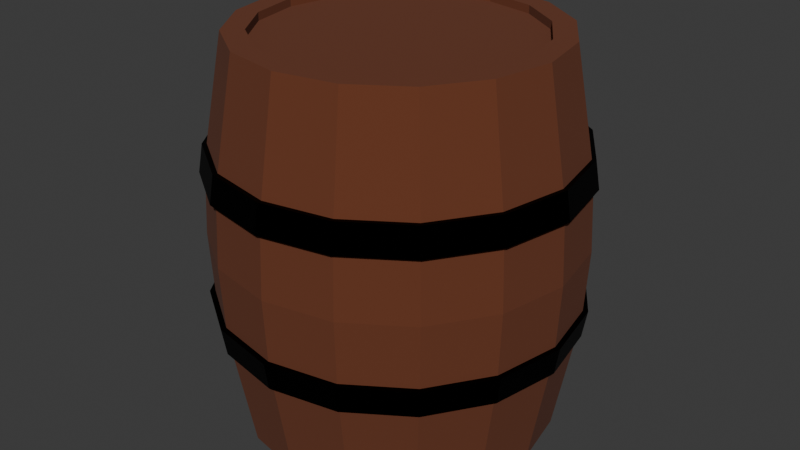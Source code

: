 # Source: BarrelModel.blend  (saved by Blender 4.2.66; exported with 4.5.12 LTS)
import bpy
from mathutils import Matrix  # noqa: F401  (used for matrix-valued properties, if any)

bpy.ops.wm.read_factory_settings(use_empty=True)
scene = bpy.context.scene
scene.name = 'Scene'

# ---- collections
col_collection = bpy.data.collections.new('Collection'); scene.collection.children.link(col_collection)

# ---- materials (node trees are filled in below, after node groups)
mat_wood = bpy.data.materials.new('Wood')
mat_metal = bpy.data.materials.new('Metal')

# ---- material node trees
mat_wood.use_nodes = True; mat_wood.node_tree.nodes.clear()
_N = mat_wood.node_tree.nodes; _L = mat_wood.node_tree.links
n0 = _N.new('ShaderNodeBsdfPrincipled'); n0.name = 'Principled BSDF'; n0.location = (10, 300)
n0.inputs[0].default_value = (0.1365, 0.0359, 0.01258, 1.0)
n0.inputs[2].default_value = 1.0
n1 = _N.new('ShaderNodeOutputMaterial'); n1.name = 'Material Output'; n1.location = (300, 300)
_L.new(n0.outputs[0], n1.inputs[0])
n1.is_active_output = True
mat_metal.use_nodes = True; mat_metal.node_tree.nodes.clear()
_N = mat_metal.node_tree.nodes; _L = mat_metal.node_tree.links
n0 = _N.new('ShaderNodeBsdfPrincipled'); n0.name = 'Principled BSDF'; n0.location = (10, 300)
n0.inputs[0].default_value = (0.0, 0.0, 0.0, 1.0)
n0.inputs[1].default_value = 1.0
n1 = _N.new('ShaderNodeOutputMaterial'); n1.name = 'Material Output'; n1.location = (300, 300)
_L.new(n0.outputs[0], n1.inputs[0])
n1.is_active_output = True

# ---- world
world_world = bpy.data.worlds.new('World'); scene.world = world_world
world_world.use_nodes = True; world_world.node_tree.nodes.clear()
_N = world_world.node_tree.nodes; _L = world_world.node_tree.links
n0 = _N.new('ShaderNodeOutputWorld'); n0.name = 'World Output'; n0.location = (300, 300)
n1 = _N.new('ShaderNodeBackground'); n1.name = 'Background'; n1.location = (10, 300)
n1.inputs[0].default_value = (0.05088, 0.05088, 0.05088, 1.0)
_L.new(n1.outputs[0], n0.inputs[0])
n0.is_active_output = True
world_world.color = (0.05088, 0.05088, 0.05088)
world_world.sun_shadow_jitter_overblur = 0.0

# ---- meshes
me_cylinder = bpy.data.meshes.new('Cylinder')
me_cylinder.from_pydata([(0.0, 0.8, 1.0), (0.3061, 0.7391, 1.0), (0.5657, 0.5657, 1.0), (0.7391, 0.3061, 1.0), (0.8, 0.0, 1.0), (0.7391, -0.3061, 1.0), (0.5657, -0.5657, 1.0), (0.3061, -0.7391, 1.0), (0.0, -0.8, 1.0), (-0.3061, -0.7391, 1.0), (-0.5657, -0.5657, 1.0), (-0.7391, -0.3061, 1.0), (-0.8, 0.0, 1.0), (-0.7391, 0.3061, 1.0), (-0.5657, 0.5657, 1.0), (-0.3061, 0.7391, 1.0), (0.0, 0.911, 0.3796), (0.3486, 0.8417, 0.3796), (0.6442, 0.6442, 0.3796), (0.8417, 0.3486, 0.3796), (0.911, 5.17e-10, 0.3796), (0.8417, -0.3486, 0.3796), (0.6442, -0.6442, 0.3796), (0.3486, -0.8417, 0.3796), (0.0, -0.911, 0.3796), (-0.3486, -0.8417, 0.3796), (-0.6442, -0.6442, 0.3796), (-0.8417, -0.3486, 0.3796), (-0.911, 5.17e-10, 0.3796), (-0.8417, 0.3486, 0.3796), (-0.6442, 0.6442, 0.3796), (-0.3486, 0.8417, 0.3796), (0.0, 0.8, 1.0), (0.3061, 0.7391, 1.0), (0.5657, 0.5657, 1.0), (0.7391, 0.3061, 1.0), (0.8, 0.0, 1.0), (0.7391, -0.3061, 1.0), (0.5657, -0.5657, 1.0), (0.3061, -0.7391, 1.0), (0.0, -0.8, 1.0), (-0.3061, -0.7391, 1.0), (-0.5657, -0.5657, 1.0), (-0.7391, -0.3061, 1.0), (-0.8, 0.0, 1.0), (-0.7391, 0.3061, 1.0), (-0.5657, 0.5657, 1.0), (-0.3061, 0.7391, 1.0), (-1.314e-09, 0.6871, 1.0), (0.263, 0.6348, 1.0), (0.4859, 0.4859, 1.0), (0.6348, 0.263, 1.0), (0.6871, -1.051e-09, 1.0), (0.6348, -0.263, 1.0), (0.4859, -0.4859, 1.0), (0.263, -0.6348, 1.0), (-1.314e-09, -0.6871, 1.0), (-0.263, -0.6348, 1.0), (-0.4859, -0.4859, 1.0), (-0.6348, -0.263, 1.0), (-0.6871, -1.051e-09, 1.0), (-0.6348, 0.263, 1.0), (-0.4859, 0.4859, 1.0), (-0.263, 0.6348, 1.0), (0.263, 0.6348, 0.9589), (-2.16e-09, 0.6871, 0.9589), (0.4859, 0.4859, 0.9589), (0.6348, 0.263, 0.9589), (0.6871, -1.051e-09, 0.9589), (0.6348, -0.263, 0.9589), (0.4859, -0.4859, 0.9589), (0.263, -0.6348, 0.9589), (-2.16e-09, -0.6871, 0.9589), (-0.263, -0.6348, 0.9589), (-0.4859, -0.4859, 0.9589), (-0.6348, -0.263, 0.9589), (-0.6871, -1.051e-09, 0.9589), (-0.6348, 0.263, 0.9589), (-0.4859, 0.4859, 0.9589), (-0.263, 0.6348, 0.9589), (0.0, 0.9308, 0.0), (0.3562, 0.86, 0.0), (0.6582, 0.6582, 0.0), (0.86, 0.3562, 0.0), (0.9308, 6.093e-10, 0.0), (0.86, -0.3562, 0.0), (0.6582, -0.6582, 0.0), (0.3562, -0.86, 0.0), (0.0, -0.9308, 0.0), (-0.3562, -0.86, 0.0), (-0.6582, -0.6582, 0.0), (-0.86, -0.3562, 0.0), (-0.9308, 6.093e-10, 0.0), (-0.86, 0.3562, 0.0), (-0.6582, 0.6582, 0.0), (-0.3562, 0.86, 0.0), (0.0002095, 0.9388, 0.3213), (0.0002095, 0.9157, 0.4645), (0.3602, 0.8672, 0.3213), (0.3513, 0.8458, 0.4645), (0.6654, 0.6633, 0.3213), (0.649, 0.6469, 0.4645), (0.8693, 0.3581, 0.3213), (0.8479, 0.3493, 0.4645), (0.9409, -0.001866, 0.3213), (0.9177, -0.001866, 0.4645), (0.8693, -0.3618, 0.3213), (0.8479, -0.353, 0.4645), (0.6654, -0.667, 0.3213), (0.649, -0.6506, 0.4645), (0.3602, -0.8709, 0.3213), (0.3513, -0.8495, 0.4645), (0.0002095, -0.9425, 0.3213), (0.0002095, -0.9194, 0.4645), (-0.3598, -0.8709, 0.3213), (-0.3509, -0.8495, 0.4645), (-0.6649, -0.667, 0.3213), (-0.6486, -0.6506, 0.4645), (-0.8688, -0.3618, 0.3213), (-0.8475, -0.353, 0.4645), (-0.9404, -0.001866, 0.3213), (-0.9173, -0.001866, 0.4645), (-0.8688, 0.3581, 0.3213), (-0.8475, 0.3493, 0.4645), (-0.6649, 0.6633, 0.3213), (-0.6486, 0.6469, 0.4645), (-0.3598, 0.8672, 0.3213), (-0.3509, 0.8458, 0.4645)], [], [(16, 0, 1, 17), (17, 1, 2, 18), (18, 2, 3, 19), (19, 3, 4, 20), (20, 4, 5, 21), (21, 5, 6, 22), (22, 6, 7, 23), (23, 7, 8, 24), (24, 8, 9, 25), (25, 9, 10, 26), (26, 10, 11, 27), (27, 11, 12, 28), (28, 12, 13, 29), (29, 13, 14, 30), (5, 4, 36, 37), (30, 14, 15, 31), (31, 15, 0, 16), (95, 31, 16, 80), (94, 30, 31, 95), (93, 29, 30, 94), (92, 28, 29, 93), (91, 27, 28, 92), (90, 26, 27, 91), (89, 25, 26, 90), (88, 24, 25, 89), (87, 23, 24, 88), (86, 22, 23, 87), (85, 21, 22, 86), (84, 20, 21, 85), (83, 19, 20, 84), (82, 18, 19, 83), (81, 17, 18, 82), (80, 16, 17, 81), (32, 47, 63, 48), (10, 9, 41, 42), (15, 14, 46, 47), (3, 2, 34, 35), (8, 7, 39, 40), (1, 0, 32, 33), (13, 12, 44, 45), (6, 5, 37, 38), (11, 10, 42, 43), (0, 15, 47, 32), (4, 3, 35, 36), (9, 8, 40, 41), (14, 13, 45, 46), (2, 1, 33, 34), (7, 6, 38, 39), (12, 11, 43, 44), (54, 53, 69, 70), (41, 40, 56, 57), (34, 33, 49, 50), (42, 41, 57, 58), (35, 34, 50, 51), (43, 42, 58, 59), (36, 35, 51, 52), (44, 43, 59, 60), (37, 36, 52, 53), (45, 44, 60, 61), (38, 37, 53, 54), (46, 45, 61, 62), (39, 38, 54, 55), (47, 46, 62, 63), (40, 39, 55, 56), (33, 32, 48, 49), (64, 65, 79, 78, 77, 76, 75, 74, 73, 72, 71, 70, 69, 68, 67, 66), (62, 61, 77, 78), (55, 54, 70, 71), (63, 62, 78, 79), (56, 55, 71, 72), (49, 48, 65, 64), (48, 63, 79, 65), (57, 56, 72, 73), (50, 49, 64, 66), (58, 57, 73, 74), (51, 50, 66, 67), (59, 58, 74, 75), (52, 51, 67, 68), (60, 59, 75, 76), (53, 52, 68, 69), (61, 60, 76, 77), (96, 97, 99, 98), (98, 99, 101, 100), (100, 101, 103, 102), (102, 103, 105, 104), (104, 105, 107, 106), (106, 107, 109, 108), (108, 109, 111, 110), (110, 111, 113, 112), (112, 113, 115, 114), (114, 115, 117, 116), (116, 117, 119, 118), (118, 119, 121, 120), (120, 121, 123, 122), (122, 123, 125, 124), (99, 97, 127, 125, 123, 121, 119, 117, 115, 113, 111, 109, 107, 105, 103, 101), (124, 125, 127, 126), (126, 127, 97, 96), (96, 98, 100, 102, 104, 106, 108, 110, 112, 114, 116, 118, 120, 122, 124, 126)])
me_cylinder.polygons.foreach_set('material_index', [0, 0, 0, 0, 0, 0, 0, 0, 0, 0, 0, 0, 0, 0, 0, 0, 0, 0, 0, 0, 0, 0, 0, 0, 0, 0, 0, 0, 0, 0, 0, 0, 0, 0, 0, 0, 0, 0, 0, 0, 0, 0, 0, 0, 0, 0, 0, 0, 0, 0, 0, 0, 0, 0, 0, 0, 0, 0, 0, 0, 0, 0, 0, 0, 0, 0, 0, 0, 0, 0, 0, 0, 0, 0, 0, 0, 0, 0, 0, 0, 0, 1, 1, 1, 1, 1, 1, 1, 1, 1, 1, 1, 1, 1, 1, 1, 1, 1, 1])
_uv = me_cylinder.uv_layers.new(name='UVMap')
_uv.uv.foreach_set('vector', [1.0, 0.8333, 1.0, 1.0, 0.9375, 1.0, 0.9375, 0.8333, 0.9375, 0.8333, 0.9375, 1.0, 0.875, 1.0, 0.875, 0.8333, 0.875, 0.8333, 0.875, 1.0, 0.8125, 1.0, 0.8125, 0.8333, 0.8125, 0.8333, 0.8125, 1.0, 0.75, 1.0, 0.75, 0.8333, 0.75, 0.8333, 0.75, 1.0, 0.6875, 1.0, 0.6875, 0.8333, 0.6875, 0.8333, 0.6875, 1.0, 0.625, 1.0, 0.625, 0.8333, 0.625, 0.8333, 0.625, 1.0, 0.5625, 1.0, 0.5625, 0.8333, 0.5625, 0.8333, 0.5625, 1.0, 0.5, 1.0, 0.5, 0.8333, 0.5, 0.8333, 0.5, 1.0, 0.4375, 1.0, 0.4375, 0.8333, 0.4375, 0.8333, 0.4375, 1.0, 0.375, 1.0, 0.375, 0.8333, 0.375, 0.8333, 0.375, 1.0, 0.3125, 1.0, 0.3125, 0.8333, 0.3125, 0.8333, 0.3125, 1.0, 0.25, 1.0, 0.25, 0.8333, 0.25, 0.8333, 0.25, 1.0, 0.1875, 1.0, 0.1875, 0.8333, 0.1875, 0.8333, 0.1875, 1.0, 0.125, 1.0, 0.125, 0.8333, 0.6875, 1.0, 0.75, 1.0, 0.75, 1.0, 0.6875, 1.0, 0.125, 0.8333, 0.125, 1.0, 0.0625, 1.0, 0.0625, 0.8333, 0.0625, 0.8333, 0.0625, 1.0, 0.0, 1.0, 0.0, 0.8333, 0.0625, 0.75, 0.0625, 0.8333, 0.0, 0.8333, 0.0, 0.75, 0.125, 0.75, 0.125, 0.8333, 0.0625, 0.8333, 0.0625, 0.75, 0.1875, 0.75, 0.1875, 0.8333, 0.125, 0.8333, 0.125, 0.75, 0.25, 0.75, 0.25, 0.8333, 0.1875, 0.8333, 0.1875, 0.75, 0.3125, 0.75, 0.3125, 0.8333, 0.25, 0.8333, 0.25, 0.75, 0.375, 0.75, 0.375, 0.8333, 0.3125, 0.8333, 0.3125, 0.75, 0.4375, 0.75, 0.4375, 0.8333, 0.375, 0.8333, 0.375, 0.75, 0.5, 0.75, 0.5, 0.8333, 0.4375, 0.8333, 0.4375, 0.75, 0.5625, 0.75, 0.5625, 0.8333, 0.5, 0.8333, 0.5, 0.75, 0.625, 0.75, 0.625, 0.8333, 0.5625, 0.8333, 0.5625, 0.75, 0.6875, 0.75, 0.6875, 0.8333, 0.625, 0.8333, 0.625, 0.75, 0.75, 0.75, 0.75, 0.8333, 0.6875, 0.8333, 0.6875, 0.75, 0.8125, 0.75, 0.8125, 0.8333, 0.75, 0.8333, 0.75, 0.75, 0.875, 0.75, 0.875, 0.8333, 0.8125, 0.8333, 0.8125, 0.75, 0.9375, 0.75, 0.9375, 0.8333, 0.875, 0.8333, 0.875, 0.75, 1.0, 0.75, 1.0, 0.8333, 0.9375, 0.8333, 0.9375, 0.75, 0.0, 1.0, 0.0625, 1.0, 0.0625, 1.0, 0.0, 1.0, 0.375, 1.0, 0.4375, 1.0, 0.4375, 1.0, 0.375, 1.0, 0.0625, 1.0, 0.125, 1.0, 0.125, 1.0, 0.0625, 1.0, 0.8125, 1.0, 0.875, 1.0, 0.875, 1.0, 0.8125, 1.0, 0.5, 1.0, 0.5625, 1.0, 0.5625, 1.0, 0.5, 1.0, 0.9375, 1.0, 1.0, 1.0, 1.0, 1.0, 0.9375, 1.0, 0.1875, 1.0, 0.25, 1.0, 0.25, 1.0, 0.1875, 1.0, 0.625, 1.0, 0.6875, 1.0, 0.6875, 1.0, 0.625, 1.0, 0.3125, 1.0, 0.375, 1.0, 0.375, 1.0, 0.3125, 1.0, 0.0, 1.0, 0.0625, 1.0, 0.0625, 1.0, 0.0, 1.0, 0.75, 1.0, 0.8125, 1.0, 0.8125, 1.0, 0.75, 1.0, 0.4375, 1.0, 0.5, 1.0, 0.5, 1.0, 0.4375, 1.0, 0.125, 1.0, 0.1875, 1.0, 0.1875, 1.0, 0.125, 1.0, 0.875, 1.0, 0.9375, 1.0, 0.9375, 1.0, 0.875, 1.0, 0.5625, 1.0, 0.625, 1.0, 0.625, 1.0, 0.5625, 1.0, 0.25, 1.0, 0.3125, 1.0, 0.3125, 1.0, 0.25, 1.0, 0.625, 1.0, 0.6875, 1.0, 0.6875, 1.0, 0.625, 1.0, 0.4375, 1.0, 0.5, 1.0, 0.5, 1.0, 0.4375, 1.0, 0.875, 1.0, 0.9375, 1.0, 0.9375, 1.0, 0.875, 1.0, 0.375, 1.0, 0.4375, 1.0, 0.4375, 1.0, 0.375, 1.0, 0.8125, 1.0, 0.875, 1.0, 0.875, 1.0, 0.8125, 1.0, 0.3125, 1.0, 0.375, 1.0, 0.375, 1.0, 0.3125, 1.0, 0.75, 1.0, 0.8125, 1.0, 0.8125, 1.0, 0.75, 1.0, 0.25, 1.0, 0.3125, 1.0, 0.3125, 1.0, 0.25, 1.0, 0.6875, 1.0, 0.75, 1.0, 0.75, 1.0, 0.6875, 1.0, 0.1875, 1.0, 0.25, 1.0, 0.25, 1.0, 0.1875, 1.0, 0.625, 1.0, 0.6875, 1.0, 0.6875, 1.0, 0.625, 1.0, 0.125, 1.0, 0.1875, 1.0, 0.1875, 1.0, 0.125, 1.0, 0.5625, 1.0, 0.625, 1.0, 0.625, 1.0, 0.5625, 1.0, 0.0625, 1.0, 0.125, 1.0, 0.125, 1.0, 0.0625, 1.0, 0.5, 1.0, 0.5625, 1.0, 0.5625, 1.0, 0.5, 1.0, 0.9375, 1.0, 1.0, 1.0, 1.0, 1.0, 0.9375, 1.0, 0.3418, 0.4717, 0.25, 0.49, 0.1582, 0.4717, 0.08029, 0.4197, 0.02827, 0.3418, 0.01, 0.25, 0.02827, 0.1582, 0.08029, 0.08029, 0.1582, 0.02827, 0.25, 0.01, 0.3418, 0.02827, 0.4197, 0.08029, 0.4717, 0.1582, 0.49, 0.25, 0.4717, 0.3418, 0.4197, 0.4197, 0.125, 1.0, 0.1875, 1.0, 0.1875, 1.0, 0.125, 1.0, 0.5625, 1.0, 0.625, 1.0, 0.625, 1.0, 0.5625, 1.0, 0.0625, 1.0, 0.125, 1.0, 0.125, 1.0, 0.0625, 1.0, 0.5, 1.0, 0.5625, 1.0, 0.5625, 1.0, 0.5, 1.0, 0.9375, 1.0, 1.0, 1.0, 1.0, 1.0, 0.9375, 1.0, 0.0, 1.0, 0.0625, 1.0, 0.0625, 1.0, 0.0, 1.0, 0.4375, 1.0, 0.5, 1.0, 0.5, 1.0, 0.4375, 1.0, 0.875, 1.0, 0.9375, 1.0, 0.9375, 1.0, 0.875, 1.0, 0.375, 1.0, 0.4375, 1.0, 0.4375, 1.0, 0.375, 1.0, 0.8125, 1.0, 0.875, 1.0, 0.875, 1.0, 0.8125, 1.0, 0.3125, 1.0, 0.375, 1.0, 0.375, 1.0, 0.3125, 1.0, 0.75, 1.0, 0.8125, 1.0, 0.8125, 1.0, 0.75, 1.0, 0.25, 1.0, 0.3125, 1.0, 0.3125, 1.0, 0.25, 1.0, 0.6875, 1.0, 0.75, 1.0, 0.75, 1.0, 0.6875, 1.0, 0.1875, 1.0, 0.25, 1.0, 0.25, 1.0, 0.1875, 1.0, 1.0, 0.5, 1.0, 1.0, 0.9375, 1.0, 0.9375, 0.5, 0.9375, 0.5, 0.9375, 1.0, 0.875, 1.0, 0.875, 0.5, 0.875, 0.5, 0.875, 1.0, 0.8125, 1.0, 0.8125, 0.5, 0.8125, 0.5, 0.8125, 1.0, 0.75, 1.0, 0.75, 0.5, 0.75, 0.5, 0.75, 1.0, 0.6875, 1.0, 0.6875, 0.5, 0.6875, 0.5, 0.6875, 1.0, 0.625, 1.0, 0.625, 0.5, 0.625, 0.5, 0.625, 1.0, 0.5625, 1.0, 0.5625, 0.5, 0.5625, 0.5, 0.5625, 1.0, 0.5, 1.0, 0.5, 0.5, 0.5, 0.5, 0.5, 1.0, 0.4375, 1.0, 0.4375, 0.5, 0.4375, 0.5, 0.4375, 1.0, 0.375, 1.0, 0.375, 0.5, 0.375, 0.5, 0.375, 1.0, 0.3125, 1.0, 0.3125, 0.5, 0.3125, 0.5, 0.3125, 1.0, 0.25, 1.0, 0.25, 0.5, 0.25, 0.5, 0.25, 1.0, 0.1875, 1.0, 0.1875, 0.5, 0.1875, 0.5, 0.1875, 1.0, 0.125, 1.0, 0.125, 0.5, 0.3418, 0.4717, 0.25, 0.49, 0.1582, 0.4717, 0.08029, 0.4197, 0.02827, 0.3418, 0.01, 0.25, 0.02827, 0.1582, 0.08029, 0.08029, 0.1582, 0.02827, 0.25, 0.01, 0.3418, 0.02827, 0.4197, 0.08029, 0.4717, 0.1582, 0.49, 0.25, 0.4717, 0.3418, 0.4197, 0.4197, 0.125, 0.5, 0.125, 1.0, 0.0625, 1.0, 0.0625, 0.5, 0.0625, 0.5, 0.0625, 1.0, 0.0, 1.0, 0.0, 0.5, 0.75, 0.49, 0.8418, 0.4717, 0.9197, 0.4197, 0.9717, 0.3418, 0.99, 0.25, 0.9717, 0.1582, 0.9197, 0.08029, 0.8418, 0.02827, 0.75, 0.01, 0.6582, 0.02827, 0.5803, 0.08029, 0.5283, 0.1582, 0.51, 0.25, 0.5283, 0.3418, 0.5803, 0.4197, 0.6582, 0.4717])
me_cylinder.materials.append(mat_wood)
me_cylinder.materials.append(mat_metal)
me_cylinder.update()

# ---- objects
ob_barrel = bpy.data.objects.new('Barrel', me_cylinder)

# ---- transforms, parenting, visibility, modifiers, constraints
ob_barrel.location = (0.0, 0.0, 0.0)
_m = ob_barrel.modifiers.new('Mirror', 'MIRROR')
_m.use_axis = (False, False, True)
_m.use_clip = True

# ---- collection membership
col_collection.objects.link(ob_barrel)

# ---- scene / render settings (as saved in the file)
scene.frame_start = 1; scene.frame_end = 250; scene.frame_set(2)
scene.render.engine = 'BLENDER_EEVEE_NEXT'
bpy.context.view_layer.update()

# ---- added for rendering (the .blend has no active camera and no usable light): camera, sun
cam_auto = bpy.data.cameras.new('AutoCamera')
cam_auto.lens = 50.0
cam_auto.sensor_width = 36.0
cam_auto.clip_end = 1000.0
ob_auto_camera = bpy.data.objects.new('AutoCamera', cam_auto)
scene.collection.objects.link(ob_auto_camera)
ob_auto_camera.location = (3.07979, -3.69736, 2.46366)
ob_auto_camera.rotation_euler = (1.09748, -7.21219e-08, 0.694738)
scene.camera = ob_auto_camera
light_auto_sun = bpy.data.lights.new('AutoSun', 'SUN')
light_auto_sun.energy = 3.0
light_auto_sun.angle = 0.0523599
ob_auto_sun = bpy.data.objects.new('AutoSun', light_auto_sun)
scene.collection.objects.link(ob_auto_sun)
ob_auto_sun.rotation_euler = (0.872665, 0.174533, 0.523599)
bpy.context.view_layer.update()
